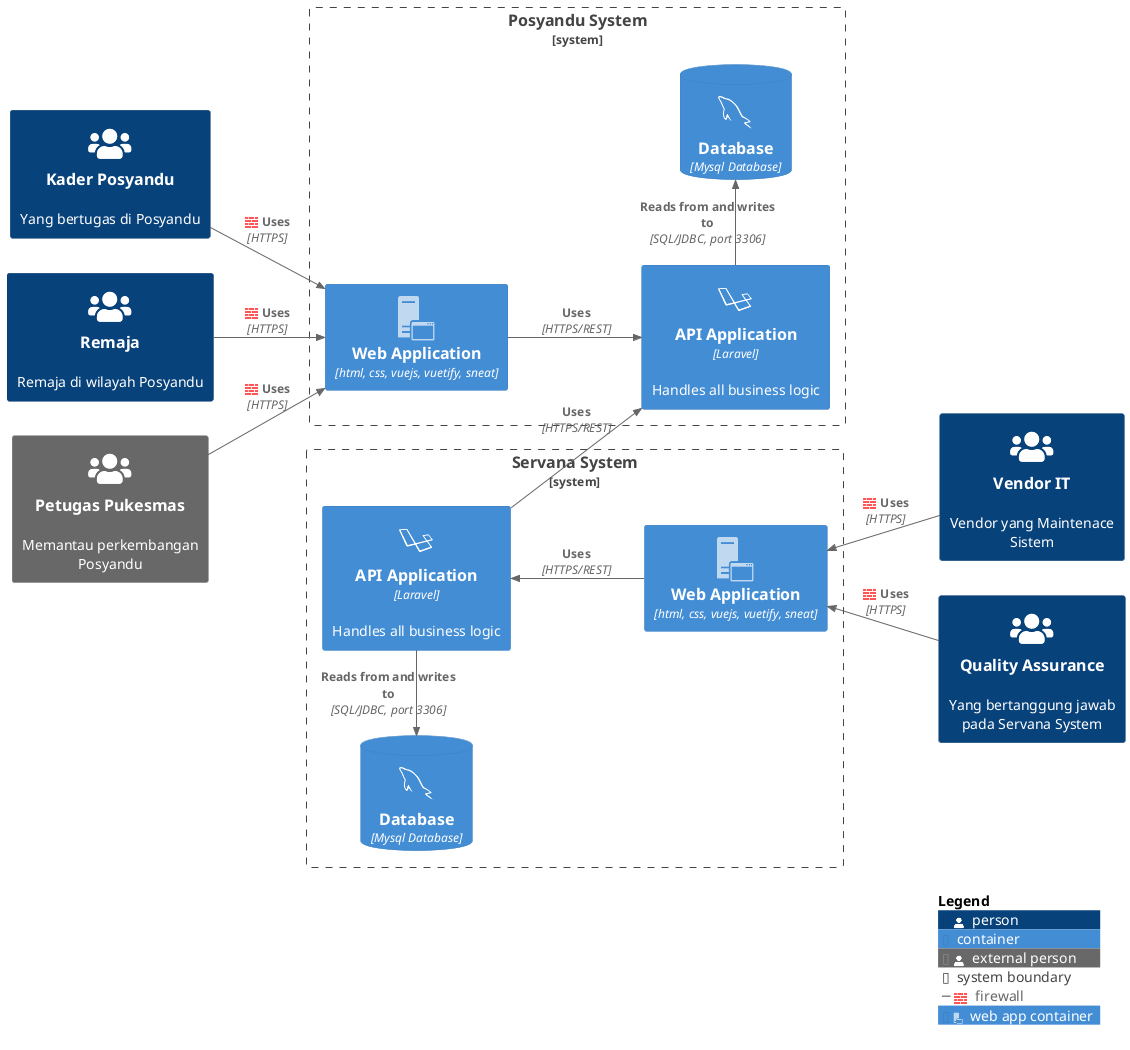

The diagram above was rendered by PlantUML. Its source (embedded in the PNG):
@startuml
!include https://raw.githubusercontent.com/plantuml-stdlib/C4-PlantUML/master/C4_Container.puml

!define DEVICONS https://raw.githubusercontent.com/tupadr3/plantuml-icon-font-sprites/master/devicons
!define FONTAWESOME https://raw.githubusercontent.com/tupadr3/plantuml-icon-font-sprites/master/font-awesome-5
!include DEVICONS/laravel.puml
!include DEVICONS/mysql.puml
!include FONTAWESOME/users.puml

!include <office/Concepts/firewall>
!include <office/Servers/application_server>
!include <office/Concepts/service_application>

left to right direction

AddRelTag("firewall", $textColor="$ARROW_FONT_COLOR", $lineColor="$ARROW_COLOR", $sprite="firewall,scale=0.3,color=red", $legendText="firewall")

AddContainerTag("webApp", $sprite="application_server", $legendText="web app container")

AddSystemTag("conApp", $sprite="service_application", $legendText="system")


Person(user, "Kader Posyandu", "Yang bertugas di Posyandu", $sprite="users")
Person(remaja, "Remaja", "Remaja di wilayah Posyandu", $sprite="users")
Person_Ext(puskesmas, "Petugas Pukesmas", "Memantau perkembangan Posyandu", $sprite="users")
Person(vendor, "Vendor IT", "Vendor yang Maintenace Sistem", $sprite="users")
Person(qa, "Quality Assurance", "Yang bertanggung jawab pada Servana System", $sprite="users")
System_Boundary(c1, "Posyandu System") {
  Container(spa1, "Web Application", "html, css, vuejs, vuetify, sneat", $tags="webApp")
  Container(api1, "API Application", "Laravel", "Handles all business logic", $sprite="laravel")
  ContainerDb(db1, "Database", "Mysql Database", $sprite="mysql")
}
System_Boundary(c2, "Servana System") {
  Container(spa2, "Web Application", "html, css, vuejs, vuetify, sneat", $tags="webApp")
  Container(api2, "API Application", "Laravel", "Handles all business logic", $sprite="laravel")
  ContainerDb(db2, "Database", "Mysql Database", $sprite="mysql")
}

Rel(user, spa1, "Uses", "HTTPS", $tags="firewall")
Rel(remaja, spa1, "Uses", "HTTPS", $tags="firewall")
Rel(puskesmas, spa1, "Uses", "HTTPS", $tags="firewall")
Rel(spa1, api1, "Uses", "HTTPS/REST")
Rel_U(spa2, api2, "Uses", "HTTPS/REST")
Rel_R(api1, db1, "Reads from and writes to", "SQL/JDBC, port 3306")
Rel_L(api2, db2, "Reads from and writes to", "SQL/JDBC, port 3306")
Rel(api2, api1, "Uses", "HTTPS/REST")
Rel_U(vendor, spa2, "Uses", "HTTPS", $tags="firewall")
Rel_U(qa, spa2, "Uses", "HTTPS", $tags="firewall")


SHOW_LEGEND()
@enduml